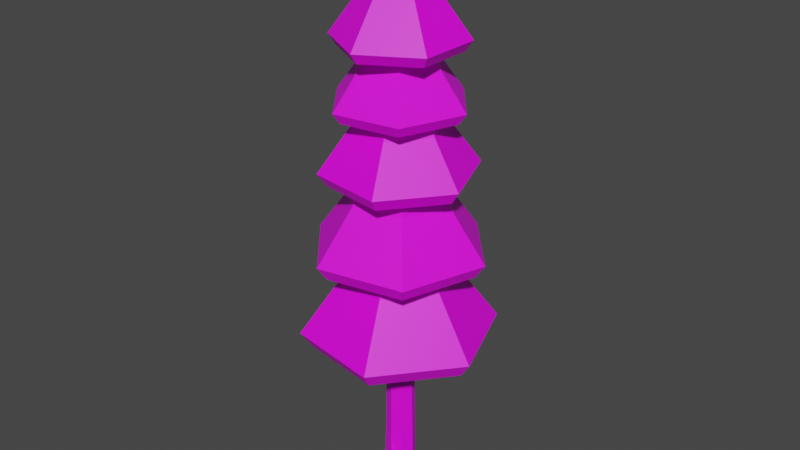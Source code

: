 # Source: Tree_Tmp_test.blend  (saved by Blender 2.91.10; exported with 4.5.12 LTS)
import bpy
from mathutils import Matrix  # noqa: F401  (used for matrix-valued properties, if any)

bpy.ops.wm.read_factory_settings(use_empty=True)
scene = bpy.context.scene
scene.name = 'Scene'

# ---- collections
col_collection = bpy.data.collections.new('Collection'); scene.collection.children.link(col_collection)

# ---- images (referenced by path relative to the original .blend; pixels are not part of the script)
import os
ASSET_DIR = os.environ.get("B2B_ASSET_DIR", "")  # directory of the original .blend (textures are referenced by path, not embedded)
HERE = os.path.dirname(os.path.abspath(__file__))  # packed textures are extracted next to this script under _unpacked/

def load_image(name, relpath, width, height, colorspace="sRGB"):
    """Load a texture the original file referenced (path relative to the .blend, or extracted next to this script)."""
    p = next((c for c in (os.path.join(HERE, relpath), os.path.join(ASSET_DIR, relpath)) if relpath and os.path.exists(c)), "")
    if p:
        img = bpy.data.images.load(p, check_existing=True)
        img.name = name
    else:  # same state as the original file: an image datablock whose file is absent (Cycles renders it pink)
        img = bpy.data.images.new(name, width, height)
        img.source = "FILE"
        img.filepath = "//" + (relpath or name)
    img.colorspace_settings.name = colorspace
    return img
img_textureatlas_png = load_image('TextureAtlas.png', 'TextureAtlas.png', 1024, 1024, 'sRGB')

# ---- materials (node trees are filled in below, after node groups)
mat_material_001 = bpy.data.materials.new('Material.001')
mat_material_001.use_transparent_shadow = False

# ---- material node trees
mat_material_001.use_nodes = True; mat_material_001.node_tree.nodes.clear()
_N = mat_material_001.node_tree.nodes; _L = mat_material_001.node_tree.links
n0 = _N.new('ShaderNodeBsdfPrincipled'); n0.name = 'Principled BSDF'; n0.location = (10, 300)
n0.distribution = 'GGX'
n0.subsurface_method = 'BURLEY'
n0.inputs[3].default_value = 1.45
n0.inputs[27].default_value = (0.0, 0.0, 0.0, 1.0)
n0.inputs[28].default_value = 1.0
n1 = _N.new('ShaderNodeOutputMaterial'); n1.name = 'Material Output'; n1.location = (300, 300)
n2 = _N.new('ShaderNodeTexImage'); n2.name = 'Image Texture'; n2.location = (-388, 262)
n2.image = img_textureatlas_png
_L.new(n0.outputs[0], n1.inputs[0])
_L.new(n2.outputs[0], n0.inputs[0])
n1.is_active_output = True

# ---- world
world_world = bpy.data.worlds.new('World'); scene.world = world_world
world_world.use_nodes = True; world_world.node_tree.nodes.clear()
_N = world_world.node_tree.nodes; _L = world_world.node_tree.links
n0 = _N.new('ShaderNodeOutputWorld'); n0.name = 'World Output'; n0.location = (300, 300)
n1 = _N.new('ShaderNodeBackground'); n1.name = 'Background'; n1.location = (10, 300)
n1.inputs[0].default_value = (0.05088, 0.05088, 0.05088, 1.0)
_L.new(n1.outputs[0], n0.inputs[0])
n0.is_active_output = True
world_world.color = (0.05088, 0.05088, 0.05088)
world_world.use_sun_shadow = False
world_world.sun_shadow_jitter_overblur = 0.0

# ---- meshes
me_cylinder_014 = bpy.data.meshes.new('Cylinder.014')
me_cylinder_014.from_pydata([(0.00776, 0.1883, 0.01298), (0.0, 0.1007, 4.013), (0.1201, 0.1268, 0.008725), (0.07124, 0.07124, 4.013), (0.1661, -0.02337, 0.009208), (0.1007, -4.404e-09, 4.013), (0.1201, -0.156, 0.01365), (0.07124, -0.07124, 4.013), (0.007165, -0.2009, 0.01823), (-8.808e-09, -0.1007, 4.013), (-0.1091, -0.156, 0.02301), (-0.07124, -0.07124, 4.013), (-0.16, -0.02335, 0.02319), (-0.1007, 1.201e-09, 4.013), (-0.1083, 0.1268, 0.01781), (-0.07124, 0.07124, 4.013), (0.0252, 0.1443, 0.7733), (0.1242, 0.08031, 0.746), (0.1625, -0.01097, 0.711), (0.09781, -0.1003, 0.6166), (0.01262, -0.1498, 0.5382), (-0.09009, -0.1001, 0.6272), (-0.1251, -0.01556, 0.7339), (-0.07084, 0.08828, 0.7765), (0.1039, 0.1115, 0.2567), (0.1686, -0.001995, 0.2161), (0.1088, -0.1214, 0.2534), (0.03667, -0.1732, 0.3322), (-0.0868, -0.1202, 0.3099), (-0.1477, 0.0001629, 0.3176), (-0.1, 0.1124, 0.3215), (0.02426, 0.1589, 0.3441), (-0.000262, 0.6101, 4.52), (-0.000262, 0.004698, 5.555), (0.5281, 0.3051, 4.52), (0.003806, 0.002349, 5.555), (0.5281, -0.3051, 4.52), (0.003806, -0.002349, 5.555), (-0.0002621, -0.6101, 4.52), (-0.000262, -0.004698, 5.555), (-0.5286, -0.3051, 4.52), (-0.00433, -0.002349, 5.555), (-0.5286, 0.3051, 4.52), (-0.00433, 0.002349, 5.555), (-0.0002621, 0.5427, 4.423), (0.4697, 0.2713, 4.423), (0.4697, -0.2713, 4.423), (-0.0002621, -0.5427, 4.423), (-0.4702, -0.2713, 4.423), (-0.4702, 0.2713, 4.423), (-0.000262, 0.4416, 4.471), (0.3822, 0.2208, 4.471), (0.3822, -0.2208, 4.471), (-0.000262, -0.4416, 4.471), (-0.3827, -0.2208, 4.471), (-0.3827, 0.2208, 4.471), (-0.0002616, 0.01318, 5.389), (0.01116, 0.006592, 5.389), (0.01116, -0.006592, 5.389), (-0.0002616, -0.01318, 5.389), (-0.01168, -0.006592, 5.389), (-0.01168, 0.006592, 5.389), (-0.000262, 0.3084, 4.935), (0.2668, 0.1542, 4.935), (0.2668, -0.1542, 4.935), (-0.000262, -0.3084, 4.935), (-0.2673, -0.1542, 4.935), (-0.2673, 0.1542, 4.935), (-0.2671, 0.6789, 3.345), (-0.002317, 0.005228, 4.581), (0.4543, 0.5706, 3.345), (0.003238, 0.004393, 4.581), (0.7211, -0.1084, 3.345), (0.005293, -0.0008343, 4.581), (0.2666, -0.6789, 3.345), (0.001793, -0.005228, 4.581), (-0.4548, -0.5706, 3.345), (-0.003762, -0.004393, 4.581), (-0.7216, 0.1084, 3.345), (-0.005817, 0.0008343, 4.581), (-0.2376, 0.6039, 3.228), (0.404, 0.5075, 3.228), (0.6414, -0.09638, 3.228), (0.2371, -0.6039, 3.228), (-0.4046, -0.5075, 3.228), (-0.6419, 0.09638, 3.228), (-0.1934, 0.4914, 3.285), (0.3288, 0.413, 3.285), (0.5219, -0.07843, 3.285), (0.1929, -0.4914, 3.285), (-0.3293, -0.413, 3.285), (-0.5225, 0.07843, 3.285), (-0.006028, 0.01467, 4.383), (0.009561, 0.01233, 4.383), (0.01533, -0.002341, 4.383), (0.005505, -0.01467, 4.383), (-0.01008, -0.01233, 4.383), (-0.01585, 0.002342, 4.383), (-0.1592, 0.4044, 3.753), (0.2705, 0.3398, 3.753), (0.4294, -0.06454, 3.753), (0.1587, -0.4044, 3.753), (-0.271, -0.3398, 3.753), (-0.4299, 0.06454, 3.753), (0.5551, -0.6329, 2.582), (0.004014, -0.004873, 4.009), (-0.2707, -0.7974, 2.582), (-0.002344, -0.00614, 4.009), (-0.826, -0.1645, 2.582), (-0.00662, -0.001267, 4.009), (-0.5556, 0.6329, 2.582), (-0.004538, 0.004873, 4.009), (0.2701, 0.7974, 2.582), (0.00182, 0.00614, 4.009), (0.8255, 0.1645, 2.582), (0.006096, 0.001267, 4.009), (0.4937, -0.5629, 2.447), (-0.2408, -0.7093, 2.447), (-0.7348, -0.1463, 2.447), (-0.4943, 0.5629, 2.447), (0.2403, 0.7093, 2.447), (0.7342, 0.1463, 2.447), (0.4018, -0.4581, 2.513), (-0.196, -0.5772, 2.513), (-0.598, -0.1191, 2.513), (-0.4023, 0.4581, 2.513), (0.1955, 0.5772, 2.513), (0.5975, 0.1191, 2.513), (0.01174, -0.01368, 3.781), (-0.006106, -0.01723, 3.781), (-0.01811, -0.003556, 3.781), (-0.01226, 0.01368, 3.781), (0.005581, 0.01723, 3.781), (0.01758, 0.003555, 3.781), (0.3162, -0.3606, 3.085), (-0.1543, -0.4544, 3.085), (-0.4708, -0.09375, 3.085), (-0.3167, 0.3606, 3.085), (0.1538, 0.4544, 3.085), (0.4703, 0.09375, 3.085), (0.5954, 0.719, 1.75), (0.004324, 0.005536, 3.333), (0.9202, -0.1564, 1.75), (0.006826, -0.001204, 3.333), (0.3246, -0.8753, 1.75), (0.002239, -0.00674, 3.333), (-0.5959, -0.719, 1.75), (-0.004849, -0.005536, 3.333), (-0.9207, 0.1564, 1.75), (-0.00735, 0.001204, 3.333), (-0.3251, 0.8753, 1.75), (-0.002763, 0.00674, 3.333), (0.5296, 0.6395, 1.601), (0.8185, -0.1391, 1.601), (0.2887, -0.7786, 1.601), (-0.5301, -0.6395, 1.601), (-0.819, 0.1391, 1.601), (-0.2892, 0.7786, 1.601), (0.4309, 0.5205, 1.674), (0.6661, -0.1132, 1.674), (0.2349, -0.6336, 1.674), (-0.4314, -0.5205, 1.674), (-0.6666, 0.1132, 1.674), (-0.2354, 0.6336, 1.674), (0.01261, 0.01554, 3.08), (0.01963, -0.003379, 3.08), (0.006758, -0.01892, 3.08), (-0.01313, -0.01554, 3.08), (-0.02015, 0.003379, 3.08), (-0.007281, 0.01892, 3.08), (0.3391, 0.4097, 2.308), (0.5242, -0.0891, 2.308), (0.1848, -0.4988, 2.308), (-0.3397, -0.4097, 2.308), (-0.5248, 0.0891, 2.308), (-0.1854, 0.4988, 2.308), (-0.3994, 0.4947, 3.959), (-0.003336, 0.003809, 5.037), (0.2286, 0.593, 3.959), (0.0015, 0.004566, 5.037), (0.6277, 0.09836, 3.959), (0.004573, 0.0007573, 5.037), (0.3989, -0.4947, 3.959), (0.002812, -0.003809, 5.037), (-0.2291, -0.593, 3.959), (-0.002024, -0.004566, 5.037), (-0.6283, -0.09836, 3.959), (-0.005098, -0.0007574, 5.037), (-0.3553, 0.44, 3.858), (0.2033, 0.5275, 3.858), (0.5583, 0.08749, 3.858), (0.3548, -0.44, 3.858), (-0.2038, -0.5275, 3.858), (-0.5589, -0.08749, 3.858), (-0.2892, 0.3581, 3.907), (0.1654, 0.4293, 3.907), (0.4543, 0.0712, 3.907), (0.2887, -0.3581, 3.907), (-0.1659, -0.4293, 3.907), (-0.4549, -0.0712, 3.907), (-0.008888, 0.01069, 4.864), (0.004683, 0.01282, 4.864), (0.01331, 0.002126, 4.864), (0.008365, -0.01069, 4.864), (-0.005206, -0.01282, 4.864), (-0.01383, -0.002125, 4.864), (-0.202, 0.25, 4.391), (0.1154, 0.2997, 4.391), (0.3171, 0.04971, 4.391), (0.2015, -0.25, 4.391), (-0.1159, -0.2997, 4.391), (-0.3177, -0.04971, 4.391)], [], [(16, 1, 3, 17), (17, 3, 5, 18), (18, 5, 7, 19), (19, 7, 9, 20), (20, 9, 11, 21), (21, 11, 13, 22), (3, 1, 15, 13, 11, 9, 7, 5), (22, 13, 15, 23), (23, 15, 1, 16), (0, 2, 4, 6, 8, 10, 12, 14), (30, 23, 16, 31), (29, 22, 23, 30), (28, 21, 22, 29), (27, 20, 21, 28), (26, 19, 20, 27), (25, 18, 19, 26), (24, 17, 18, 25), (31, 16, 17, 24), (0, 31, 24, 2), (2, 24, 25, 4), (4, 25, 26, 6), (6, 26, 27, 8), (8, 27, 28, 10), (10, 28, 29, 12), (12, 29, 30, 14), (14, 30, 31, 0), (62, 33, 35, 63), (63, 35, 37, 64), (64, 37, 39, 65), (65, 39, 41, 66), (35, 33, 43, 41, 39, 37), (66, 41, 43, 67), (67, 43, 33, 62), (32, 34, 45, 44), (48, 49, 55, 54), (36, 38, 47, 46), (42, 32, 44, 49), (38, 40, 48, 47), (34, 36, 46, 45), (40, 42, 49, 48), (55, 50, 56, 61), (46, 47, 53, 52), (44, 45, 51, 50), (49, 44, 50, 55), (47, 48, 54, 53), (45, 46, 52, 51), (56, 57, 58, 59, 60, 61), (53, 54, 60, 59), (51, 52, 58, 57), (54, 55, 61, 60), (52, 53, 59, 58), (50, 51, 57, 56), (42, 67, 62, 32), (40, 66, 67, 42), (38, 65, 66, 40), (36, 64, 65, 38), (34, 63, 64, 36), (32, 62, 63, 34), (98, 69, 71, 99), (99, 71, 73, 100), (100, 73, 75, 101), (101, 75, 77, 102), (71, 69, 79, 77, 75, 73), (102, 77, 79, 103), (103, 79, 69, 98), (68, 70, 81, 80), (84, 85, 91, 90), (72, 74, 83, 82), (78, 68, 80, 85), (74, 76, 84, 83), (70, 72, 82, 81), (76, 78, 85, 84), (91, 86, 92, 97), (82, 83, 89, 88), (80, 81, 87, 86), (85, 80, 86, 91), (83, 84, 90, 89), (81, 82, 88, 87), (92, 93, 94, 95, 96, 97), (89, 90, 96, 95), (87, 88, 94, 93), (90, 91, 97, 96), (88, 89, 95, 94), (86, 87, 93, 92), (78, 103, 98, 68), (76, 102, 103, 78), (74, 101, 102, 76), (72, 100, 101, 74), (70, 99, 100, 72), (68, 98, 99, 70), (134, 105, 107, 135), (135, 107, 109, 136), (136, 109, 111, 137), (137, 111, 113, 138), (107, 105, 115, 113, 111, 109), (138, 113, 115, 139), (139, 115, 105, 134), (104, 106, 117, 116), (120, 121, 127, 126), (108, 110, 119, 118), (114, 104, 116, 121), (110, 112, 120, 119), (106, 108, 118, 117), (112, 114, 121, 120), (127, 122, 128, 133), (118, 119, 125, 124), (116, 117, 123, 122), (121, 116, 122, 127), (119, 120, 126, 125), (117, 118, 124, 123), (128, 129, 130, 131, 132, 133), (125, 126, 132, 131), (123, 124, 130, 129), (126, 127, 133, 132), (124, 125, 131, 130), (122, 123, 129, 128), (114, 139, 134, 104), (112, 138, 139, 114), (110, 137, 138, 112), (108, 136, 137, 110), (106, 135, 136, 108), (104, 134, 135, 106), (170, 141, 143, 171), (171, 143, 145, 172), (172, 145, 147, 173), (173, 147, 149, 174), (143, 141, 151, 149, 147, 145), (174, 149, 151, 175), (175, 151, 141, 170), (140, 142, 153, 152), (156, 157, 163, 162), (144, 146, 155, 154), (150, 140, 152, 157), (146, 148, 156, 155), (142, 144, 154, 153), (148, 150, 157, 156), (163, 158, 164, 169), (154, 155, 161, 160), (152, 153, 159, 158), (157, 152, 158, 163), (155, 156, 162, 161), (153, 154, 160, 159), (164, 165, 166, 167, 168, 169), (161, 162, 168, 167), (159, 160, 166, 165), (162, 163, 169, 168), (160, 161, 167, 166), (158, 159, 165, 164), (150, 175, 170, 140), (148, 174, 175, 150), (146, 173, 174, 148), (144, 172, 173, 146), (142, 171, 172, 144), (140, 170, 171, 142), (206, 177, 179, 207), (207, 179, 181, 208), (208, 181, 183, 209), (209, 183, 185, 210), (179, 177, 187, 185, 183, 181), (210, 185, 187, 211), (211, 187, 177, 206), (176, 178, 189, 188), (192, 193, 199, 198), (180, 182, 191, 190), (186, 176, 188, 193), (182, 184, 192, 191), (178, 180, 190, 189), (184, 186, 193, 192), (199, 194, 200, 205), (190, 191, 197, 196), (188, 189, 195, 194), (193, 188, 194, 199), (191, 192, 198, 197), (189, 190, 196, 195), (200, 201, 202, 203, 204, 205), (197, 198, 204, 203), (195, 196, 202, 201), (198, 199, 205, 204), (196, 197, 203, 202), (194, 195, 201, 200), (186, 211, 206, 176), (184, 210, 211, 186), (182, 209, 210, 184), (180, 208, 209, 182), (178, 207, 208, 180), (176, 206, 207, 178)])
_uv = me_cylinder_014.uv_layers.new(name='UVMap')
_uv.uv.foreach_set('vector', [0.4772, 0.9419, 0.4676, 0.9419, 0.4676, 0.9323, 0.4772, 0.9323, 0.4772, 0.9323, 0.4676, 0.9323, 0.4676, 0.9227, 0.4772, 0.9227, 0.4772, 0.9995, 0.4676, 0.9995, 0.4676, 0.9899, 0.4772, 0.9899, 0.4772, 0.9899, 0.4676, 0.9899, 0.4676, 0.9803, 0.4772, 0.9803, 0.4772, 0.9803, 0.4676, 0.9803, 0.4676, 0.9707, 0.4772, 0.9707, 0.4772, 0.9707, 0.4676, 0.9707, 0.4676, 0.9611, 0.4772, 0.9611, 0.5119, 0.9651, 0.5021, 0.9748, 0.5021, 0.9886, 0.5119, 0.9984, 0.5256, 0.9984, 0.5354, 0.9886, 0.5354, 0.9748, 0.5256, 0.9651, 0.4772, 0.9611, 0.4676, 0.9611, 0.4676, 0.9515, 0.4772, 0.9515, 0.4772, 0.9515, 0.4676, 0.9515, 0.4676, 0.9419, 0.4772, 0.9419, 0.5113, 0.9228, 0.5015, 0.9325, 0.5015, 0.9463, 0.5113, 0.9561, 0.5251, 0.9561, 0.5348, 0.9463, 0.5348, 0.9325, 0.5251, 0.9228, 0.4868, 0.9515, 0.4772, 0.9515, 0.4772, 0.9419, 0.4868, 0.9419, 0.4868, 0.9611, 0.4772, 0.9611, 0.4772, 0.9515, 0.4868, 0.9515, 0.4868, 0.9707, 0.4772, 0.9707, 0.4772, 0.9611, 0.4868, 0.9611, 0.4868, 0.9803, 0.4772, 0.9803, 0.4772, 0.9707, 0.4868, 0.9707, 0.4868, 0.9899, 0.4772, 0.9899, 0.4772, 0.9803, 0.4868, 0.9803, 0.4868, 0.9995, 0.4772, 0.9995, 0.4772, 0.9899, 0.4868, 0.9899, 0.4868, 0.9323, 0.4772, 0.9323, 0.4772, 0.9227, 0.4868, 0.9227, 0.4868, 0.9419, 0.4772, 0.9419, 0.4772, 0.9323, 0.4868, 0.9323, 0.4964, 0.9419, 0.4868, 0.9419, 0.4868, 0.9323, 0.4964, 0.9323, 0.4964, 0.9323, 0.4868, 0.9323, 0.4868, 0.9227, 0.4964, 0.9227, 0.4964, 0.9995, 0.4868, 0.9995, 0.4868, 0.9899, 0.4964, 0.9899, 0.4964, 0.9899, 0.4868, 0.9899, 0.4868, 0.9803, 0.4964, 0.9803, 0.4964, 0.9803, 0.4868, 0.9803, 0.4868, 0.9707, 0.4964, 0.9707, 0.4964, 0.9707, 0.4868, 0.9707, 0.4868, 0.9611, 0.4964, 0.9611, 0.4964, 0.9611, 0.4868, 0.9611, 0.4868, 0.9515, 0.4964, 0.9515, 0.4964, 0.9515, 0.4868, 0.9515, 0.4868, 0.9419, 0.4964, 0.9419, 0.01598, 0.9838, 0.01598, 0.9984, 0.008801, 0.9984, 0.008801, 0.9838, 0.008801, 0.9838, 0.008801, 0.9984, 0.00162, 0.9984, 0.00162, 0.9838, 0.04471, 0.9838, 0.04471, 0.9984, 0.03753, 0.9984, 0.03753, 0.9838, 0.03753, 0.9838, 0.03753, 0.9984, 0.03035, 0.9984, 0.03035, 0.9838, 0.05485, 0.9816, 0.06315, 0.9858, 0.0709, 0.9807, 0.07036, 0.9714, 0.06207, 0.9673, 0.05432, 0.9724, 0.03035, 0.9838, 0.03035, 0.9984, 0.02316, 0.9984, 0.02316, 0.9838, 0.02316, 0.9838, 0.02316, 0.9984, 0.01598, 0.9984, 0.01598, 0.9838, 0.01598, 0.9693, 0.008801, 0.9693, 0.008801, 0.9547, 0.01598, 0.9547, 0.03035, 0.9547, 0.02316, 0.9547, 0.02316, 0.9401, 0.03035, 0.9401, 0.04471, 0.9693, 0.03753, 0.9693, 0.03753, 0.9547, 0.04471, 0.9547, 0.02316, 0.9693, 0.01598, 0.9693, 0.01598, 0.9547, 0.02316, 0.9547, 0.03753, 0.9693, 0.03035, 0.9693, 0.03035, 0.9547, 0.03753, 0.9547, 0.008801, 0.9693, 0.00162, 0.9693, 0.00162, 0.9547, 0.008801, 0.9547, 0.03035, 0.9693, 0.02316, 0.9693, 0.02316, 0.9547, 0.03035, 0.9547, 0.02316, 0.9401, 0.01598, 0.9401, 0.01598, 0.9255, 0.02316, 0.9255, 0.04471, 0.9547, 0.03753, 0.9547, 0.03753, 0.9401, 0.04471, 0.9401, 0.01598, 0.9547, 0.008801, 0.9547, 0.008801, 0.9401, 0.01598, 0.9401, 0.02316, 0.9547, 0.01598, 0.9547, 0.01598, 0.9401, 0.02316, 0.9401, 0.03753, 0.9547, 0.03035, 0.9547, 0.03035, 0.9401, 0.03753, 0.9401, 0.008801, 0.9547, 0.00162, 0.9547, 0.00162, 0.9401, 0.008801, 0.9401, 0.05611, 0.956, 0.06441, 0.9601, 0.07215, 0.955, 0.07158, 0.9457, 0.06328, 0.9416, 0.05554, 0.9467, 0.03753, 0.9401, 0.03035, 0.9401, 0.03035, 0.9255, 0.03753, 0.9255, 0.008801, 0.9401, 0.00162, 0.9401, 0.00162, 0.9255, 0.008801, 0.9255, 0.03035, 0.9401, 0.02316, 0.9401, 0.02316, 0.9255, 0.03035, 0.9255, 0.04471, 0.9401, 0.03753, 0.9401, 0.03753, 0.9255, 0.04471, 0.9255, 0.01598, 0.9401, 0.008801, 0.9401, 0.008801, 0.9255, 0.01598, 0.9255, 0.02316, 0.9693, 0.02316, 0.9838, 0.01598, 0.9838, 0.01598, 0.9693, 0.03035, 0.9693, 0.03035, 0.9838, 0.02316, 0.9838, 0.02316, 0.9693, 0.03753, 0.9693, 0.03753, 0.9838, 0.03035, 0.9838, 0.03035, 0.9693, 0.04471, 0.9693, 0.04471, 0.9838, 0.03753, 0.9838, 0.03753, 0.9693, 0.008801, 0.9693, 0.008801, 0.9838, 0.00162, 0.9838, 0.00162, 0.9693, 0.01598, 0.9693, 0.01598, 0.9838, 0.008801, 0.9838, 0.008801, 0.9693, 0.02317, 0.9046, 0.02317, 0.9194, 0.01588, 0.9194, 0.01588, 0.9046, 0.01588, 0.9046, 0.01588, 0.9194, 0.008586, 0.9194, 0.008586, 0.9046, 0.05235, 0.9046, 0.05235, 0.9194, 0.04505, 0.9194, 0.04505, 0.9046, 0.04505, 0.9046, 0.04505, 0.9194, 0.03776, 0.9194, 0.03776, 0.9046, 0.06258, 0.9175, 0.07018, 0.9131, 0.07018, 0.9043, 0.06258, 0.8999, 0.05497, 0.9043, 0.05497, 0.9131, 0.03776, 0.9046, 0.03776, 0.9194, 0.03047, 0.9194, 0.03047, 0.9046, 0.03047, 0.9046, 0.03047, 0.9194, 0.02317, 0.9194, 0.02317, 0.9046, 0.02317, 0.8898, 0.01588, 0.8898, 0.01588, 0.875, 0.02317, 0.875, 0.03776, 0.875, 0.03047, 0.875, 0.03047, 0.8601, 0.03776, 0.8601, 0.05235, 0.8898, 0.04505, 0.8898, 0.04505, 0.875, 0.05235, 0.875, 0.03047, 0.8898, 0.02317, 0.8898, 0.02317, 0.875, 0.03047, 0.875, 0.04505, 0.8898, 0.03776, 0.8898, 0.03776, 0.875, 0.04505, 0.875, 0.01588, 0.8898, 0.008586, 0.8898, 0.008586, 0.875, 0.01588, 0.875, 0.03776, 0.8898, 0.03047, 0.8898, 0.03047, 0.875, 0.03776, 0.875, 0.03047, 0.8601, 0.02317, 0.8601, 0.02317, 0.8453, 0.03047, 0.8453, 0.05235, 0.875, 0.04505, 0.875, 0.04505, 0.8601, 0.05235, 0.8601, 0.02317, 0.875, 0.01588, 0.875, 0.01588, 0.8601, 0.02317, 0.8601, 0.03047, 0.875, 0.02317, 0.875, 0.02317, 0.8601, 0.03047, 0.8601, 0.04505, 0.875, 0.03776, 0.875, 0.03776, 0.8601, 0.04505, 0.8601, 0.01588, 0.875, 0.008586, 0.875, 0.008586, 0.8601, 0.01588, 0.8601, 0.06392, 0.8677, 0.07153, 0.8633, 0.07153, 0.8546, 0.06392, 0.8502, 0.05632, 0.8546, 0.05632, 0.8633, 0.04505, 0.8601, 0.03776, 0.8601, 0.03776, 0.8453, 0.04505, 0.8453, 0.01588, 0.8601, 0.008586, 0.8601, 0.008586, 0.8453, 0.01588, 0.8453, 0.03776, 0.8601, 0.03047, 0.8601, 0.03047, 0.8453, 0.03776, 0.8453, 0.05235, 0.8601, 0.04505, 0.8601, 0.04505, 0.8453, 0.05235, 0.8453, 0.02317, 0.8601, 0.01588, 0.8601, 0.01588, 0.8453, 0.02317, 0.8453, 0.03047, 0.8898, 0.03047, 0.9046, 0.02317, 0.9046, 0.02317, 0.8898, 0.03776, 0.8898, 0.03776, 0.9046, 0.03047, 0.9046, 0.03047, 0.8898, 0.04505, 0.8898, 0.04505, 0.9046, 0.03776, 0.9046, 0.03776, 0.8898, 0.05235, 0.8898, 0.05235, 0.9046, 0.04505, 0.9046, 0.04505, 0.8898, 0.01588, 0.8898, 0.01588, 0.9046, 0.008586, 0.9046, 0.008586, 0.8898, 0.02317, 0.8898, 0.02317, 0.9046, 0.01588, 0.9046, 0.01588, 0.8898, 0.1222, 0.9838, 0.1222, 0.998, 0.1152, 0.998, 0.1152, 0.9838, 0.1152, 0.9838, 0.1152, 0.998, 0.1082, 0.998, 0.1082, 0.9838, 0.1502, 0.9838, 0.1502, 0.998, 0.1432, 0.998, 0.1432, 0.9838, 0.1432, 0.9838, 0.1432, 0.998, 0.1362, 0.998, 0.1362, 0.9838, 0.09037, 0.9409, 0.0821, 0.9432, 0.0799, 0.9515, 0.08597, 0.9575, 0.09424, 0.9553, 0.09645, 0.947, 0.1362, 0.9838, 0.1362, 0.998, 0.1292, 0.998, 0.1292, 0.9838, 0.1292, 0.9838, 0.1292, 0.998, 0.1222, 0.998, 0.1222, 0.9838, 0.1222, 0.9696, 0.1152, 0.9696, 0.1152, 0.9554, 0.1222, 0.9554, 0.1362, 0.9554, 0.1292, 0.9554, 0.1292, 0.9411, 0.1362, 0.9411, 0.1502, 0.9696, 0.1432, 0.9696, 0.1432, 0.9554, 0.1502, 0.9554, 0.1292, 0.9696, 0.1222, 0.9696, 0.1222, 0.9554, 0.1292, 0.9554, 0.1432, 0.9696, 0.1362, 0.9696, 0.1362, 0.9554, 0.1432, 0.9554, 0.1152, 0.9696, 0.1082, 0.9696, 0.1082, 0.9554, 0.1152, 0.9554, 0.1362, 0.9696, 0.1292, 0.9696, 0.1292, 0.9554, 0.1362, 0.9554, 0.1292, 0.9411, 0.1222, 0.9411, 0.1222, 0.9269, 0.1292, 0.9269, 0.1502, 0.9554, 0.1432, 0.9554, 0.1432, 0.9411, 0.1502, 0.9411, 0.1222, 0.9554, 0.1152, 0.9554, 0.1152, 0.9411, 0.1222, 0.9411, 0.1292, 0.9554, 0.1222, 0.9554, 0.1222, 0.9411, 0.1292, 0.9411, 0.1432, 0.9554, 0.1362, 0.9554, 0.1362, 0.9411, 0.1432, 0.9411, 0.1152, 0.9554, 0.1082, 0.9554, 0.1082, 0.9411, 0.1152, 0.9411, 0.09319, 0.9679, 0.08491, 0.9701, 0.08271, 0.9784, 0.08878, 0.9844, 0.09706, 0.9822, 0.09926, 0.9739, 0.1432, 0.9411, 0.1362, 0.9411, 0.1362, 0.9269, 0.1432, 0.9269, 0.1152, 0.9411, 0.1082, 0.9411, 0.1082, 0.9269, 0.1152, 0.9269, 0.1362, 0.9411, 0.1292, 0.9411, 0.1292, 0.9269, 0.1362, 0.9269, 0.1502, 0.9411, 0.1432, 0.9411, 0.1432, 0.9269, 0.1502, 0.9269, 0.1222, 0.9411, 0.1152, 0.9411, 0.1152, 0.9269, 0.1222, 0.9269, 0.1292, 0.9696, 0.1292, 0.9838, 0.1222, 0.9838, 0.1222, 0.9696, 0.1362, 0.9696, 0.1362, 0.9838, 0.1292, 0.9838, 0.1292, 0.9696, 0.1432, 0.9696, 0.1432, 0.9838, 0.1362, 0.9838, 0.1362, 0.9696, 0.1502, 0.9696, 0.1502, 0.9838, 0.1432, 0.9838, 0.1432, 0.9696, 0.1152, 0.9696, 0.1152, 0.9838, 0.1082, 0.9838, 0.1082, 0.9696, 0.1222, 0.9696, 0.1222, 0.9838, 0.1152, 0.9838, 0.1152, 0.9696, 0.1975, 0.9841, 0.1975, 0.9992, 0.19, 0.9992, 0.19, 0.9841, 0.19, 0.9841, 0.19, 0.9992, 0.1826, 0.9992, 0.1826, 0.9841, 0.2274, 0.9841, 0.2274, 0.9992, 0.2199, 0.9992, 0.2199, 0.9841, 0.2199, 0.9841, 0.2199, 0.9992, 0.2124, 0.9992, 0.2124, 0.9841, 0.1792, 0.9476, 0.1738, 0.9371, 0.162, 0.9366, 0.1557, 0.9465, 0.1611, 0.957, 0.1729, 0.9575, 0.2124, 0.9841, 0.2124, 0.9992, 0.205, 0.9992, 0.205, 0.9841, 0.205, 0.9841, 0.205, 0.9992, 0.1975, 0.9992, 0.1975, 0.9841, 0.1975, 0.9689, 0.19, 0.9689, 0.19, 0.9537, 0.1975, 0.9537, 0.2124, 0.9537, 0.205, 0.9537, 0.205, 0.9386, 0.2124, 0.9386, 0.2274, 0.9689, 0.2199, 0.9689, 0.2199, 0.9537, 0.2274, 0.9537, 0.205, 0.9689, 0.1975, 0.9689, 0.1975, 0.9537, 0.205, 0.9537, 0.2199, 0.9689, 0.2124, 0.9689, 0.2124, 0.9537, 0.2199, 0.9537, 0.19, 0.9689, 0.1826, 0.9689, 0.1826, 0.9537, 0.19, 0.9537, 0.2124, 0.9689, 0.205, 0.9689, 0.205, 0.9537, 0.2124, 0.9537, 0.205, 0.9386, 0.1975, 0.9386, 0.1975, 0.9234, 0.205, 0.9234, 0.2274, 0.9537, 0.2199, 0.9537, 0.2199, 0.9386, 0.2274, 0.9386, 0.1975, 0.9537, 0.19, 0.9537, 0.19, 0.9386, 0.1975, 0.9386, 0.205, 0.9537, 0.1975, 0.9537, 0.1975, 0.9386, 0.205, 0.9386, 0.2199, 0.9537, 0.2124, 0.9537, 0.2124, 0.9386, 0.2199, 0.9386, 0.19, 0.9537, 0.1826, 0.9537, 0.1826, 0.9386, 0.19, 0.9386, 0.1806, 0.9765, 0.1751, 0.966, 0.1634, 0.9655, 0.157, 0.9754, 0.1624, 0.9859, 0.1742, 0.9864, 0.2199, 0.9386, 0.2124, 0.9386, 0.2124, 0.9234, 0.2199, 0.9234, 0.19, 0.9386, 0.1826, 0.9386, 0.1826, 0.9234, 0.19, 0.9234, 0.2124, 0.9386, 0.205, 0.9386, 0.205, 0.9234, 0.2124, 0.9234, 0.2274, 0.9386, 0.2199, 0.9386, 0.2199, 0.9234, 0.2274, 0.9234, 0.1975, 0.9386, 0.19, 0.9386, 0.19, 0.9234, 0.1975, 0.9234, 0.205, 0.9689, 0.205, 0.9841, 0.1975, 0.9841, 0.1975, 0.9689, 0.2124, 0.9689, 0.2124, 0.9841, 0.205, 0.9841, 0.205, 0.9689, 0.2199, 0.9689, 0.2199, 0.9841, 0.2124, 0.9841, 0.2124, 0.9689, 0.2274, 0.9689, 0.2274, 0.9841, 0.2199, 0.9841, 0.2199, 0.9689, 0.19, 0.9689, 0.19, 0.9841, 0.1826, 0.9841, 0.1826, 0.9689, 0.1975, 0.9689, 0.1975, 0.9841, 0.19, 0.9841, 0.19, 0.9689, 0.1758, 0.984, 0.1758, 0.9988, 0.1685, 0.9988, 0.1685, 0.984, 0.1685, 0.984, 0.1685, 0.9988, 0.1612, 0.9988, 0.1612, 0.984, 0.205, 0.984, 0.205, 0.9988, 0.1977, 0.9988, 0.1977, 0.984, 0.1977, 0.984, 0.1977, 0.9988, 0.1904, 0.9988, 0.1904, 0.984, 0.2182, 0.982, 0.227, 0.9789, 0.2288, 0.9697, 0.2217, 0.9636, 0.2129, 0.9667, 0.2111, 0.9759, 0.1904, 0.984, 0.1904, 0.9988, 0.1831, 0.9988, 0.1831, 0.984, 0.1831, 0.984, 0.1831, 0.9988, 0.1758, 0.9988, 0.1758, 0.984, 0.1758, 0.9692, 0.1685, 0.9692, 0.1685, 0.9543, 0.1758, 0.9543, 0.1904, 0.9543, 0.1831, 0.9543, 0.1831, 0.9395, 0.1904, 0.9395, 0.205, 0.9692, 0.1977, 0.9692, 0.1977, 0.9543, 0.205, 0.9543, 0.1831, 0.9692, 0.1758, 0.9692, 0.1758, 0.9543, 0.1831, 0.9543, 0.1977, 0.9692, 0.1904, 0.9692, 0.1904, 0.9543, 0.1977, 0.9543, 0.1685, 0.9692, 0.1612, 0.9692, 0.1612, 0.9543, 0.1685, 0.9543, 0.1904, 0.9692, 0.1831, 0.9692, 0.1831, 0.9543, 0.1904, 0.9543, 0.1831, 0.9395, 0.1758, 0.9395, 0.1758, 0.9247, 0.1831, 0.9247, 0.205, 0.9543, 0.1977, 0.9543, 0.1977, 0.9395, 0.205, 0.9395, 0.1758, 0.9543, 0.1685, 0.9543, 0.1685, 0.9395, 0.1758, 0.9395, 0.1831, 0.9543, 0.1758, 0.9543, 0.1758, 0.9395, 0.1831, 0.9395, 0.1977, 0.9543, 0.1904, 0.9543, 0.1904, 0.9395, 0.1977, 0.9395, 0.1685, 0.9543, 0.1612, 0.9543, 0.1612, 0.9395, 0.1685, 0.9395, 0.2169, 0.9535, 0.2255, 0.9498, 0.2266, 0.9405, 0.2191, 0.9349, 0.2105, 0.9386, 0.2094, 0.9479, 0.1977, 0.9395, 0.1904, 0.9395, 0.1904, 0.9247, 0.1977, 0.9247, 0.1685, 0.9395, 0.1612, 0.9395, 0.1612, 0.9247, 0.1685, 0.9247, 0.1904, 0.9395, 0.1831, 0.9395, 0.1831, 0.9247, 0.1904, 0.9247, 0.205, 0.9395, 0.1977, 0.9395, 0.1977, 0.9247, 0.205, 0.9247, 0.1758, 0.9395, 0.1685, 0.9395, 0.1685, 0.9247, 0.1758, 0.9247, 0.1831, 0.9692, 0.1831, 0.984, 0.1758, 0.984, 0.1758, 0.9692, 0.1904, 0.9692, 0.1904, 0.984, 0.1831, 0.984, 0.1831, 0.9692, 0.1977, 0.9692, 0.1977, 0.984, 0.1904, 0.984, 0.1904, 0.9692, 0.205, 0.9692, 0.205, 0.984, 0.1977, 0.984, 0.1977, 0.9692, 0.1685, 0.9692, 0.1685, 0.984, 0.1612, 0.984, 0.1612, 0.9692, 0.1758, 0.9692, 0.1758, 0.984, 0.1685, 0.984, 0.1685, 0.9692])
me_cylinder_014.materials.append(mat_material_001)
me_cylinder_014.use_remesh_fix_poles = True
me_cylinder_014.use_remesh_preserve_attributes = False
me_cylinder_014.use_mirror_vertex_groups = False
me_cylinder_014.update()

# ---- objects
ob_cylinder_012 = bpy.data.objects.new('Cylinder.012', me_cylinder_014)

# ---- transforms, parenting, visibility, modifiers, constraints
ob_cylinder_012.location = (0.0, 0.0, 0.0)
ob_cylinder_012.lineart.crease_threshold = 0.0

# ---- collection membership
col_collection.objects.link(ob_cylinder_012)

# ---- scene / render settings (as saved in the file)
scene.frame_start = 1; scene.frame_end = 250; scene.frame_set(1)
scene.render.engine = 'BLENDER_EEVEE_NEXT'
scene.cycles.use_denoising = False
scene.cycles.samples = 128
scene.cycles.sampling_pattern = 'TABULATED_SOBOL'
scene.cycles.use_adaptive_sampling = False
scene.cycles.use_light_tree = False
scene.view_settings.view_transform = 'Filmic'
bpy.context.view_layer.update()

# ---- added for rendering (the .blend has no active camera and no usable light): camera, sun
cam_auto = bpy.data.cameras.new('AutoCamera')
cam_auto.lens = 50.0
cam_auto.sensor_width = 36.0
cam_auto.clip_end = 1000.0
ob_auto_camera = bpy.data.objects.new('AutoCamera', cam_auto)
scene.collection.objects.link(ob_auto_camera)
ob_auto_camera.location = (5.64369, -6.77274, 7.29684)
ob_auto_camera.rotation_euler = (1.09748, -7.21219e-08, 0.694738)
scene.camera = ob_auto_camera
light_auto_sun = bpy.data.lights.new('AutoSun', 'SUN')
light_auto_sun.energy = 3.0
light_auto_sun.angle = 0.0523599
ob_auto_sun = bpy.data.objects.new('AutoSun', light_auto_sun)
scene.collection.objects.link(ob_auto_sun)
ob_auto_sun.rotation_euler = (0.872665, 0.174533, 0.523599)
bpy.context.view_layer.update()
